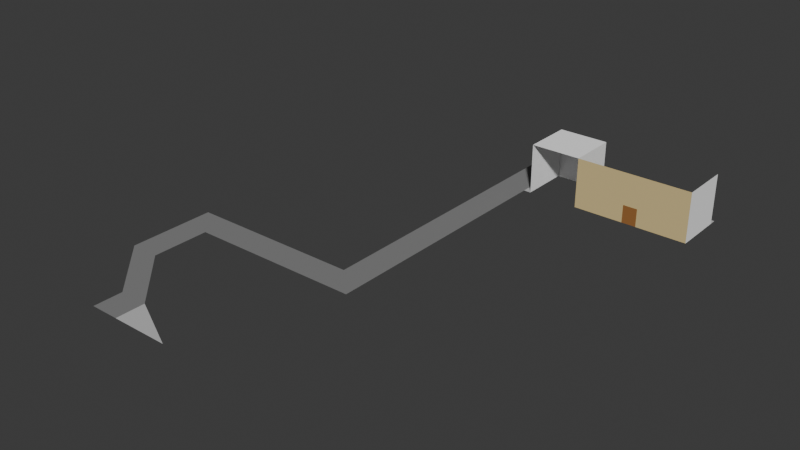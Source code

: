 # Source: lucena.blend  (saved by Blender 4.2.66; exported with 4.5.12 LTS)
import bpy
from mathutils import Matrix  # noqa: F401  (used for matrix-valued properties, if any)

bpy.ops.wm.read_factory_settings(use_empty=True)
scene = bpy.context.scene
scene.name = 'Scene'

# ---- collections
col_collection = bpy.data.collections.new('Collection'); scene.collection.children.link(col_collection)

# ---- materials (node trees are filled in below, after node groups)
mat_road = bpy.data.materials.new('Road')
mat_road.use_backface_culling = True
mat_sidewalk = bpy.data.materials.new('Sidewalk')
mat_sidewalk.use_backface_culling = True
mat_grass = bpy.data.materials.new('Grass')
mat_grass.use_backface_culling = True
mat_wall = bpy.data.materials.new('Wall')
mat_wall.use_backface_culling = True
mat_path = bpy.data.materials.new('Path')
mat_path.use_backface_culling = True
mat_white = bpy.data.materials.new('White')
mat_white.use_backface_culling = True
mat_brownish = bpy.data.materials.new('Brownish')
mat_brownish.use_backface_culling = True
mat_door = bpy.data.materials.new('Door')
mat_door.use_backface_culling = True
mat_sidewalk_001 = bpy.data.materials.new('Sidewalk.001')
mat_sidewalk_001.use_backface_culling = True

# ---- material node trees
mat_road.use_nodes = True; mat_road.node_tree.nodes.clear()
_N = mat_road.node_tree.nodes; _L = mat_road.node_tree.links
n0 = _N.new('ShaderNodeBsdfPrincipled'); n0.name = 'Principled BSDF'; n0.location = (10, 300)
n0.inputs[0].default_value = (0.2159, 0.2159, 0.2159, 1.0)
n0.inputs[2].default_value = 1.0
n1 = _N.new('ShaderNodeOutputMaterial'); n1.name = 'Material Output'; n1.location = (300, 300)
_L.new(n0.outputs[0], n1.inputs[0])
n1.is_active_output = True
mat_sidewalk.use_nodes = True; mat_sidewalk.node_tree.nodes.clear()
_N = mat_sidewalk.node_tree.nodes; _L = mat_sidewalk.node_tree.links
n0 = _N.new('ShaderNodeBsdfPrincipled'); n0.name = 'Principled BSDF'; n0.location = (10, 300)
n0.inputs[0].default_value = (0.521, 0.521, 0.521, 1.0)
n0.inputs[2].default_value = 1.0
n1 = _N.new('ShaderNodeOutputMaterial'); n1.name = 'Material Output'; n1.location = (300, 300)
_L.new(n0.outputs[0], n1.inputs[0])
n1.is_active_output = True
mat_grass.use_nodes = True; mat_grass.node_tree.nodes.clear()
_N = mat_grass.node_tree.nodes; _L = mat_grass.node_tree.links
n0 = _N.new('ShaderNodeBsdfPrincipled'); n0.name = 'Principled BSDF'; n0.location = (10, 300)
n0.inputs[0].default_value = (0.07819, 0.2122, 0.04231, 1.0)
n0.inputs[2].default_value = 1.0
n1 = _N.new('ShaderNodeOutputMaterial'); n1.name = 'Material Output'; n1.location = (300, 300)
_L.new(n0.outputs[0], n1.inputs[0])
n1.is_active_output = True
mat_wall.use_nodes = True; mat_wall.node_tree.nodes.clear()
_N = mat_wall.node_tree.nodes; _L = mat_wall.node_tree.links
n0 = _N.new('ShaderNodeBsdfPrincipled'); n0.name = 'Principled BSDF'; n0.location = (10, 300)
n0.inputs[0].default_value = (0.6867, 0.5395, 0.2542, 1.0)
n0.inputs[2].default_value = 1.0
n1 = _N.new('ShaderNodeOutputMaterial'); n1.name = 'Material Output'; n1.location = (300, 300)
_L.new(n0.outputs[0], n1.inputs[0])
n1.is_active_output = True
mat_path.use_nodes = True; mat_path.node_tree.nodes.clear()
_N = mat_path.node_tree.nodes; _L = mat_path.node_tree.links
n0 = _N.new('ShaderNodeBsdfPrincipled'); n0.name = 'Principled BSDF'; n0.location = (10, 300)
n0.inputs[0].default_value = (0.2159, 0.2159, 0.2159, 1.0)
n0.inputs[2].default_value = 1.0
n1 = _N.new('ShaderNodeOutputMaterial'); n1.name = 'Material Output'; n1.location = (300, 300)
_L.new(n0.outputs[0], n1.inputs[0])
n1.is_active_output = True
mat_white.use_nodes = True; mat_white.node_tree.nodes.clear()
_N = mat_white.node_tree.nodes; _L = mat_white.node_tree.links
n0 = _N.new('ShaderNodeBsdfPrincipled'); n0.name = 'Principled BSDF'; n0.location = (10, 300)
n0.inputs[0].default_value = (1.0, 1.0, 1.0, 1.0)
n0.inputs[2].default_value = 1.0
n1 = _N.new('ShaderNodeOutputMaterial'); n1.name = 'Material Output'; n1.location = (300, 300)
_L.new(n0.outputs[0], n1.inputs[0])
n1.is_active_output = True
mat_brownish.use_nodes = True; mat_brownish.node_tree.nodes.clear()
_N = mat_brownish.node_tree.nodes; _L = mat_brownish.node_tree.links
n0 = _N.new('ShaderNodeBsdfPrincipled'); n0.name = 'Principled BSDF'; n0.location = (10, 300)
n0.inputs[0].default_value = (0.6867, 0.5395, 0.2542, 1.0)
n0.inputs[2].default_value = 1.0
n1 = _N.new('ShaderNodeOutputMaterial'); n1.name = 'Material Output'; n1.location = (300, 300)
_L.new(n0.outputs[0], n1.inputs[0])
n1.is_active_output = True
mat_door.use_nodes = True; mat_door.node_tree.nodes.clear()
_N = mat_door.node_tree.nodes; _L = mat_door.node_tree.links
n0 = _N.new('ShaderNodeBsdfPrincipled'); n0.name = 'Principled BSDF'; n0.location = (10, 300)
n0.inputs[0].default_value = (0.3185, 0.1329, 0.0331, 1.0)
n0.inputs[2].default_value = 1.0
n1 = _N.new('ShaderNodeOutputMaterial'); n1.name = 'Material Output'; n1.location = (300, 300)
_L.new(n0.outputs[0], n1.inputs[0])
n1.is_active_output = True
mat_sidewalk_001.use_nodes = True; mat_sidewalk_001.node_tree.nodes.clear()
_N = mat_sidewalk_001.node_tree.nodes; _L = mat_sidewalk_001.node_tree.links
n0 = _N.new('ShaderNodeBsdfPrincipled'); n0.name = 'Principled BSDF'; n0.location = (10, 300)
n0.inputs[0].default_value = (0.521, 0.521, 0.521, 1.0)
n0.inputs[2].default_value = 1.0
n1 = _N.new('ShaderNodeOutputMaterial'); n1.name = 'Material Output'; n1.location = (300, 300)
_L.new(n0.outputs[0], n1.inputs[0])
n1.is_active_output = True

# ---- world
world_world = bpy.data.worlds.new('World'); scene.world = world_world
world_world.use_nodes = True; world_world.node_tree.nodes.clear()
_N = world_world.node_tree.nodes; _L = world_world.node_tree.links
n0 = _N.new('ShaderNodeOutputWorld'); n0.name = 'World Output'; n0.location = (300, 300)
n1 = _N.new('ShaderNodeBackground'); n1.name = 'Background'; n1.location = (10, 300)
n1.inputs[0].default_value = (0.05088, 0.05088, 0.05088, 1.0)
_L.new(n1.outputs[0], n0.inputs[0])
n0.is_active_output = True
world_world.color = (0.05088, 0.05088, 0.05088)
world_world.sun_shadow_jitter_overblur = 0.0

# ---- meshes
me_plane_002 = bpy.data.meshes.new('Plane.002')
me_plane_002.from_pydata([(-2.0, 0.0, 0.0), (2.0, 0.0, 0.0), (14.0, 32.0, 0.0), (18.0, 32.0, 0.0), (-2.0, 2.0, 0.0), (2.0, 2.0, 0.0), (-6.0, 6.0, 0.0), (-10.0, 6.0, 0.0), (-6.0, 10.0, 0.0), (-10.0, 12.0, 0.0), (-10.0, 10.0, 0.0), (14.0, 10.0, 0.0), (14.0, 12.0, 0.0), (18.0, 10.0, 0.0), (10.0, 0.0, 0.0)], [], [(0, 1, 5, 4), (4, 5, 6, 7), (7, 6, 8, 10), (10, 8, 11, 12, 9), (2, 12, 11, 13, 3), (5, 1, 14)])
me_plane_002.polygons.foreach_set('material_index', [0, 0, 0, 0, 0, 1])
_uv = me_plane_002.uv_layers.new(name='UVMap')
_uv.uv.foreach_set('vector', [0.0, 0.0, 0.0, 0.0, 0.0, 0.0, 0.0, 0.0, 0.0, 0.0, 0.0, 0.0, 0.0, 0.0, 0.0, 0.0, 0.0, 0.0, 0.0, 0.0, 0.0, 0.0, 0.0, 0.0, 0.0, 0.0, 0.0, 0.0, 0.0, 0.0, 0.0, 0.0, 0.0, 0.0, 0.0, 0.0, 0.0, 0.0, 0.0, 0.0, 0.0, 0.0, 0.0, 0.0, 0.0, 0.0, 0.0, 0.0, 0.0, 0.0])
me_plane_002.materials.append(mat_road)
me_plane_002.materials.append(mat_sidewalk)
me_plane_002.update()
me_plane = bpy.data.meshes.new('Plane')
me_plane.from_pydata([(-1.75, -1.0, 0.0), (0.0, -1.0, 0.0), (-1.75, 1.0, 0.0), (0.0, 1.0, 0.0), (-0.125, -1.0, 0.0), (-0.125, 1.0, 0.0), (-0.125, -1.0, 0.375), (0.0, -1.0, 0.375), (0.0, 1.0, 0.375), (-0.125, 1.0, 0.375), (-1.75, 0.125, 0.0), (0.0, 0.125, 0.0), (-0.125, 0.125, 0.0), (0.0, 0.125, 0.375), (-0.125, 0.125, 0.375), (-1.75, -0.125, 0.0), (0.0, -0.125, 0.0), (-0.125, -0.125, 0.0), (0.0, -0.125, 0.375), (-0.125, -0.125, 0.375)], [], [(11, 12, 17, 16), (10, 12, 5, 2), (14, 13, 8, 9), (17, 4, 6, 19), (11, 3, 8, 13), (5, 12, 14, 9), (15, 17, 12, 10), (0, 4, 17, 15), (6, 7, 18, 19), (1, 16, 18, 7), (19, 18, 16, 17), (13, 14, 12, 11)])
me_plane.polygons.foreach_set('material_index', [2, 0, 1, 1, 1, 1, 2, 0, 1, 1, 1, 1])
_uv = me_plane.uv_layers.new(name='UVMap')
_uv.uv.foreach_set('vector', [0.0, 0.0, 0.5, 0.5, 0.5, 0.25, 0.0, 0.0, 0.0, 0.5, 0.5, 0.5, 0.5, 1.0, 0.0, 1.0, 0.5, 0.5, 1.0, 0.5, 1.0, 1.0, 0.5, 1.0, 0.5, 0.25, 0.5, 0.0, 0.5, 0.0, 0.5, 0.25, 0.0, 0.0, 0.0, 0.0, 0.0, 0.0, 0.0, 0.0, 0.5, 1.0, 0.5, 0.5, 0.5, 0.5, 0.5, 1.0, 0.0, 0.25, 0.5, 0.25, 0.5, 0.5, 0.0, 0.5, 0.0, 0.0, 0.5, 0.0, 0.5, 0.25, 0.0, 0.25, 0.5, 0.0, 1.0, 0.0, 1.0, 0.25, 0.5, 0.25, 0.0, 0.0, 0.0, 0.0, 0.0, 0.0, 0.0, 0.0, 0.5, 0.25, 0.0, 0.0, 0.0, 0.0, 0.5, 0.25, 1.0, 0.5, 0.5, 0.5, 0.5, 0.5, 0.0, 0.0])
me_plane.materials.append(mat_grass)
me_plane.materials.append(mat_wall)
me_plane.materials.append(mat_path)
me_plane.update()
me_plane_001 = bpy.data.meshes.new('Plane.001')
me_plane_001.from_pydata([(-7.0, -4.0, 0.0), (-7.0, -4.0, 7.0), (-7.0, 3.0, 0.0), (-7.0, 3.0, 7.0), (0.0, -4.0, 0.0), (0.0, 3.0, 0.0), (0.0, 3.0, 7.0), (0.0, -4.0, 7.0), (16.0, -4.0, 0.0), (16.0, -4.0, 7.0), (16.0, 3.0, 0.0), (16.0, 3.0, 7.0), (9.0, -4.0, 0.0), (7.0, -4.0, 0.0), (0.0, -4.0, 2.5), (16.0, -4.0, 2.5), (9.0, -4.0, 2.5), (7.0, -4.0, 2.5), (-7.0, 4.0, 0.0), (0.0, 4.0, 0.0), (16.0, 4.0, 0.0), (-8.0, -4.0, 0.0), (-8.0, 3.0, 0.0), (-8.0, 4.0, 0.0)], [], [(1, 7, 6, 3), (5, 2, 3, 6), (4, 5, 6, 7, 14), (16, 15, 8, 12), (2, 0, 1, 3), (17, 16, 12, 13), (14, 17, 13, 4), (9, 11, 10, 8, 15), (9, 15, 16, 17, 14, 7), (2, 5, 19, 18), (19, 5, 10, 20), (2, 18, 23, 22), (0, 2, 22, 21)])
me_plane_001.polygons.foreach_set('material_index', [0, 0, 0, 1, 0, 2, 1, 0, 1, 3, 3, 3, 3])
_uv = me_plane_001.uv_layers.new(name='UVMap')
_uv.uv.foreach_set('vector', [0.0, 0.0, 0.5, 0.0, 0.5, 1.0, 0.0, 1.0, 0.5, 1.0, 0.0, 1.0, 0.0, 1.0, 0.5, 1.0, 0.5, 0.0, 0.5, 1.0, 0.5, 1.0, 0.5, 0.0, 0.5, 0.0, 0.5, 0.0, 0.5, 0.0, 0.5, 0.0, 0.5, 0.0, 0.0, 1.0, 0.0, 0.0, 0.0, 0.0, 0.0, 1.0, 0.5, 0.0, 0.5, 0.0, 0.5, 0.0, 0.5, 0.0, 0.5, 0.0, 0.5, 0.0, 0.5, 0.0, 0.5, 0.0, 0.5, 0.0, 0.5, 0.0, 0.5, 0.0, 0.5, 0.0, 0.5, 0.0, 0.5, 0.0, 0.5, 0.0, 0.5, 0.0, 0.5, 0.0, 0.5, 0.0, 0.5, 0.0, 0.0, 1.0, 0.5, 1.0, 0.5, 1.0, 0.0, 1.0, 0.5, 1.0, 0.5, 1.0, 0.0, 0.0, 0.0, 0.0, 0.0, 1.0, 0.0, 1.0, 0.0, 1.0, 0.0, 1.0, 0.0, 0.0, 0.0, 1.0, 0.0, 1.0, 0.0, 0.0])
me_plane_001.materials.append(mat_white)
me_plane_001.materials.append(mat_brownish)
me_plane_001.materials.append(mat_door)
me_plane_001.materials.append(mat_sidewalk_001)
me_plane_001.update()

# ---- objects
ob_alley = bpy.data.objects.new('Alley', me_plane_002)
ob_garden = bpy.data.objects.new('Garden', me_plane)
ob_buildings = bpy.data.objects.new('Buildings', me_plane_001)

# ---- transforms, parenting, visibility, modifiers, constraints
ob_alley.location = (-51.0, 0.0, 0.0)
ob_alley.scale = (1.0, 2.0, 1.0)
ob_garden.location = (-17.0, 63.0, 0.0)
ob_garden.rotation_euler = (0.0, -0.0, 1.571)
ob_garden.scale = (4.0, 8.0, 4.0)
ob_buildings.location = (-25.0, 60.0, 0.0)

# ---- collection membership
col_collection.objects.link(ob_alley)
col_collection.objects.link(ob_garden)
col_collection.objects.link(ob_buildings)

# ---- scene / render settings (as saved in the file)
scene.frame_start = 1; scene.frame_end = 250; scene.frame_set(1)
scene.render.engine = 'BLENDER_EEVEE_NEXT'
bpy.context.view_layer.update()

# ---- added for rendering (the .blend has no active camera and no usable light): camera, sun
cam_auto = bpy.data.cameras.new('AutoCamera')
cam_auto.lens = 50.0
cam_auto.sensor_width = 36.0
cam_auto.clip_end = 1343.8
ob_auto_camera = bpy.data.objects.new('AutoCamera', cam_auto)
scene.collection.objects.link(ob_auto_camera)
ob_auto_camera.location = (41.5704, -59.8845, 64.7563)
ob_auto_camera.rotation_euler = (1.09748, -7.21219e-08, 0.694738)
scene.camera = ob_auto_camera
light_auto_sun = bpy.data.lights.new('AutoSun', 'SUN')
light_auto_sun.energy = 3.0
light_auto_sun.angle = 0.0523599
ob_auto_sun = bpy.data.objects.new('AutoSun', light_auto_sun)
scene.collection.objects.link(ob_auto_sun)
ob_auto_sun.rotation_euler = (0.872665, 0.174533, 0.523599)
bpy.context.view_layer.update()

